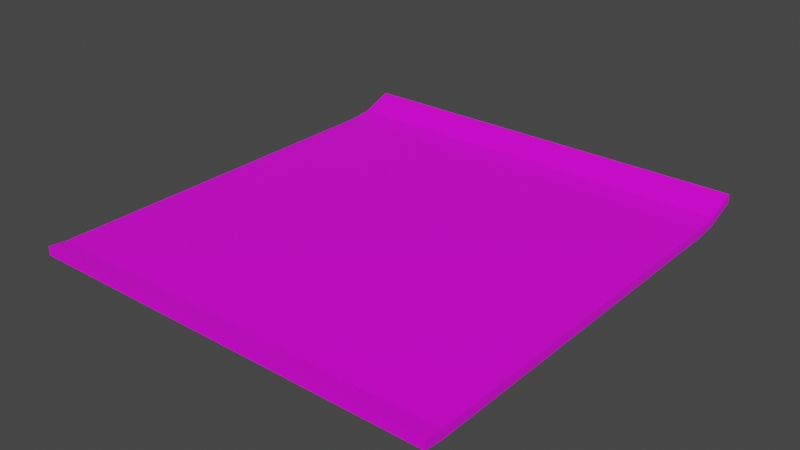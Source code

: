 # Source: paper.blend  (saved by Blender 2.81.16; exported with 4.5.12 LTS)
import bpy
from mathutils import Matrix  # noqa: F401  (used for matrix-valued properties, if any)

bpy.ops.wm.read_factory_settings(use_empty=True)
scene = bpy.context.scene
scene.name = 'Scene'

# ---- collections
col_collection = bpy.data.collections.new('Collection'); scene.collection.children.link(col_collection)

# ---- images (referenced by path relative to the original .blend; pixels are not part of the script)
import os
ASSET_DIR = os.environ.get("B2B_ASSET_DIR", "")  # directory of the original .blend (textures are referenced by path, not embedded)
HERE = os.path.dirname(os.path.abspath(__file__))  # packed textures are extracted next to this script under _unpacked/

def load_image(name, relpath, width, height, colorspace="sRGB"):
    """Load a texture the original file referenced (path relative to the .blend, or extracted next to this script)."""
    p = next((c for c in (os.path.join(HERE, relpath), os.path.join(ASSET_DIR, relpath)) if relpath and os.path.exists(c)), "")
    if p:
        img = bpy.data.images.load(p, check_existing=True)
        img.name = name
    else:  # same state as the original file: an image datablock whose file is absent (Cycles renders it pink)
        img = bpy.data.images.new(name, width, height)
        img.source = "FILE"
        img.filepath = "//" + (relpath or name)
    img.colorspace_settings.name = colorspace
    return img
img_papertexture_png = load_image('papertexture.png', 'papertexture.png', 1024, 1024, 'sRGB')

# ---- materials (node trees are filled in below, after node groups)
mat_material = bpy.data.materials.new('Material')
mat_material.alpha_threshold = 0.0
mat_material.use_transparent_shadow = False
mat_material.line_color = (0.0, 0.0, 0.0, 1.0)

# ---- material node trees
mat_material.use_nodes = True; mat_material.node_tree.nodes.clear()
_N = mat_material.node_tree.nodes; _L = mat_material.node_tree.links
n0 = _N.new('ShaderNodeOutputMaterial'); n0.name = 'Material Output'; n0.location = (300, 300)
n1 = _N.new('ShaderNodeBsdfPrincipled'); n1.name = 'Principled BSDF'; n1.location = (10, 300)
n1.distribution = 'GGX'
n1.subsurface_method = 'BURLEY'
n1.inputs[2].default_value = 0.4
n1.inputs[3].default_value = 1.45
n1.inputs[27].default_value = (0.0, 0.0, 0.0, 1.0)
n1.inputs[28].default_value = 1.0
n2 = _N.new('ShaderNodeTexImage'); n2.name = 'Image Texture'; n2.location = (-287, 265)
n2.image = img_papertexture_png
n3 = _N.new('ShaderNodeTexCoord'); n3.name = 'Texture Coordinate'; n3.location = (-787, 263)
n4 = _N.new('ShaderNodeMapping'); n4.name = 'Mapping'; n4.location = (-577, 280)
n4.width = 240
_L.new(n1.outputs[0], n0.inputs[0])
_L.new(n2.outputs[0], n1.inputs[0])
_L.new(n4.outputs[0], n2.inputs[0])
_L.new(n3.outputs[2], n4.inputs[0])
n0.is_active_output = True

# ---- world
world_world = bpy.data.worlds.new('World'); scene.world = world_world
world_world.use_nodes = True; world_world.node_tree.nodes.clear()
_N = world_world.node_tree.nodes; _L = world_world.node_tree.links
n0 = _N.new('ShaderNodeOutputWorld'); n0.name = 'World Output'; n0.location = (300, 300)
n1 = _N.new('ShaderNodeBackground'); n1.name = 'Background'; n1.location = (10, 300)
n1.inputs[0].default_value = (0.05088, 0.05088, 0.05088, 1.0)
_L.new(n1.outputs[0], n0.inputs[0])
n0.is_active_output = True
world_world.color = (0.05088, 0.05088, 0.05088)
world_world.use_sun_shadow = False
world_world.sun_shadow_jitter_overblur = 0.0

# ---- meshes
me_cube = bpy.data.meshes.new('Cube')
me_cube.from_pydata([(1.0, 1.0, 1.463), (1.0, 1.0, -0.5366), (1.0, -1.0, 1.463), (1.0, -1.0, -0.5366), (-1.0, 1.0, 4.15), (-1.0, 1.0, 2.15), (-1.0, -1.0, 4.15), (-1.0, -1.0, 2.15), (-0.8579, 1.0, -0.4906), (-0.8579, -1.0, 1.509), (-0.8579, -1.0, -0.4906), (-0.8579, 1.0, 1.509), (0.9193, -1.0, -1.0), (0.9193, 1.0, 1.0), (0.9193, 1.0, -1.0), (0.9193, -1.0, 1.0), (-0.7539, 1.0, -1.0), (-0.7539, -1.0, 1.0), (-0.7539, -1.0, -1.0), (-0.7539, 1.0, 1.0)], [], [(11, 4, 6, 9), (10, 9, 6, 7), (7, 6, 4, 5), (14, 1, 3, 12), (1, 0, 2, 3), (14, 13, 0, 1), (5, 4, 11, 8), (5, 8, 10, 7), (18, 17, 9, 10), (19, 11, 9, 17), (0, 13, 15, 2), (3, 2, 15, 12), (16, 19, 13, 14), (16, 14, 12, 18), (8, 16, 18, 10), (8, 11, 19, 16), (13, 19, 17, 15), (12, 15, 17, 18)])
_uv = me_cube.uv_layers.new(name='UVMap')
_uv.uv.foreach_set('vector', [0.8572, 0.5, 0.875, 0.5, 0.875, 0.75, 0.8572, 0.75, 0.375, 0.9822, 0.625, 0.9822, 0.625, 1.0, 0.375, 1.0, 0.375, 0.0, 0.625, 0.0, 0.625, 0.25, 0.375, 0.25, 0.3649, 0.5, 0.375, 0.5, 0.375, 0.75, 0.3649, 0.75, 0.375, 0.5, 0.625, 0.5, 0.625, 0.75, 0.375, 0.75, 0.375, 0.4899, 0.625, 0.4899, 0.625, 0.5, 0.375, 0.5, 0.375, 0.25, 0.625, 0.25, 0.625, 0.2678, 0.375, 0.2678, 0.125, 0.5, 0.1428, 0.5, 0.1428, 0.75, 0.125, 0.75, 0.375, 0.9692, 0.625, 0.9692, 0.625, 0.9822, 0.375, 0.9822, 0.8442, 0.5, 0.8572, 0.5, 0.8572, 0.75, 0.8442, 0.75, 0.625, 0.5, 0.6351, 0.5, 0.6351, 0.75, 0.625, 0.75, 0.375, 0.75, 0.625, 0.75, 0.625, 0.7601, 0.375, 0.7601, 0.375, 0.2808, 0.625, 0.2808, 0.625, 0.4899, 0.375, 0.4899, 0.1558, 0.5, 0.3649, 0.5, 0.3649, 0.75, 0.1558, 0.75, 0.1428, 0.5, 0.1558, 0.5, 0.1558, 0.75, 0.1428, 0.75, 0.375, 0.2678, 0.625, 0.2678, 0.625, 0.2808, 0.375, 0.2808, 0.6351, 0.5, 0.8442, 0.5, 0.8442, 0.75, 0.6351, 0.75, 0.375, 0.7601, 0.625, 0.7601, 0.625, 0.9692, 0.375, 0.9692])
me_cube.materials.append(mat_material)
me_cube.use_remesh_preserve_volume = False
me_cube.use_remesh_preserve_attributes = False
me_cube.use_mirror_vertex_groups = False
me_cube.update()

# ---- objects
ob_cube = bpy.data.objects.new('Cube', me_cube)

# ---- transforms, parenting, visibility, modifiers, constraints
ob_cube.location = (0.0, 0.0, 0.0)
ob_cube.rotation_euler = (0.0, -0.0, 4.712)
ob_cube.scale = (5.643, 5.239, 0.1148)
ob_cube.lock_rotations_4d = False
ob_cube.empty_display_type = 'ARROWS'
ob_cube.lineart.crease_threshold = 0.0

# ---- collection membership
col_collection.objects.link(ob_cube)

# ---- scene / render settings (as saved in the file)
scene.frame_start = 1; scene.frame_end = 250; scene.frame_set(1)
scene.render.engine = 'BLENDER_EEVEE_NEXT'
scene.cycles.use_denoising = False
scene.cycles.samples = 128
scene.cycles.sampling_pattern = 'TABULATED_SOBOL'
scene.cycles.use_adaptive_sampling = False
scene.cycles.use_light_tree = False
scene.view_settings.view_transform = 'Filmic'
bpy.context.view_layer.update()

# ---- added for rendering (the .blend has no active camera and no usable light): camera, sun
cam_auto = bpy.data.cameras.new('AutoCamera')
cam_auto.lens = 50.0
cam_auto.sensor_width = 36.0
cam_auto.clip_end = 1000.0
ob_auto_camera = bpy.data.objects.new('AutoCamera', cam_auto)
scene.collection.objects.link(ob_auto_camera)
ob_auto_camera.location = (14.2582, -17.1098, 11.5873)
ob_auto_camera.rotation_euler = (1.09748, -7.21219e-08, 0.694738)
scene.camera = ob_auto_camera
light_auto_sun = bpy.data.lights.new('AutoSun', 'SUN')
light_auto_sun.energy = 3.0
light_auto_sun.angle = 0.0523599
ob_auto_sun = bpy.data.objects.new('AutoSun', light_auto_sun)
scene.collection.objects.link(ob_auto_sun)
ob_auto_sun.rotation_euler = (0.872665, 0.174533, 0.523599)
bpy.context.view_layer.update()

